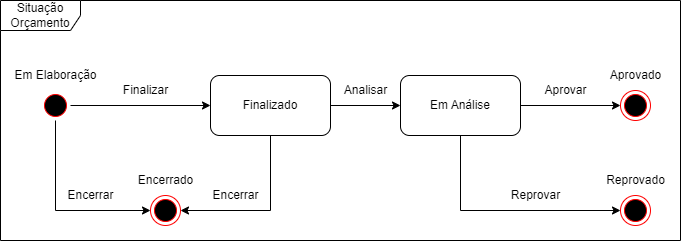

The diagram above was exported from draw.io. Its source (the exported page's mxGraphModel, read from the mxfile embedded in the PNG):
<mxGraphModel dx="864" dy="516" grid="1" gridSize="10" guides="1" tooltips="1" connect="1" arrows="1" fold="1" page="1" pageScale="1" pageWidth="827" pageHeight="1169" math="0" shadow="0">
  <root>
    <mxCell id="0" />
    <mxCell id="1" parent="0" />
    <mxCell id="iTl45zRu5jCz-8oioT0B-1" value="Situação Orçamento" style="shape=umlFrame;whiteSpace=wrap;html=1;pointerEvents=0;width=80;height=30;" parent="1" vertex="1">
      <mxGeometry x="40" y="40" width="680" height="240" as="geometry" />
    </mxCell>
    <mxCell id="iTl45zRu5jCz-8oioT0B-6" style="edgeStyle=orthogonalEdgeStyle;rounded=0;orthogonalLoop=1;jettySize=auto;html=1;entryX=0;entryY=0.5;entryDx=0;entryDy=0;" parent="1" source="iTl45zRu5jCz-8oioT0B-2" target="iTl45zRu5jCz-8oioT0B-5" edge="1">
      <mxGeometry relative="1" as="geometry" />
    </mxCell>
    <mxCell id="iTl45zRu5jCz-8oioT0B-23" style="edgeStyle=orthogonalEdgeStyle;rounded=0;orthogonalLoop=1;jettySize=auto;html=1;entryX=0;entryY=0.5;entryDx=0;entryDy=0;exitX=0.5;exitY=1;exitDx=0;exitDy=0;" parent="1" source="iTl45zRu5jCz-8oioT0B-2" target="iTl45zRu5jCz-8oioT0B-21" edge="1">
      <mxGeometry relative="1" as="geometry" />
    </mxCell>
    <mxCell id="iTl45zRu5jCz-8oioT0B-2" value="" style="ellipse;html=1;shape=startState;fillColor=#000000;strokeColor=#ff0000;" parent="1" vertex="1">
      <mxGeometry x="80" y="130" width="30" height="30" as="geometry" />
    </mxCell>
    <mxCell id="iTl45zRu5jCz-8oioT0B-9" style="edgeStyle=orthogonalEdgeStyle;rounded=0;orthogonalLoop=1;jettySize=auto;html=1;entryX=0;entryY=0.5;entryDx=0;entryDy=0;" parent="1" source="iTl45zRu5jCz-8oioT0B-5" target="iTl45zRu5jCz-8oioT0B-8" edge="1">
      <mxGeometry relative="1" as="geometry" />
    </mxCell>
    <mxCell id="iTl45zRu5jCz-8oioT0B-25" style="edgeStyle=orthogonalEdgeStyle;rounded=0;orthogonalLoop=1;jettySize=auto;html=1;entryX=1;entryY=0.5;entryDx=0;entryDy=0;exitX=0.5;exitY=1;exitDx=0;exitDy=0;" parent="1" source="iTl45zRu5jCz-8oioT0B-5" target="iTl45zRu5jCz-8oioT0B-21" edge="1">
      <mxGeometry relative="1" as="geometry" />
    </mxCell>
    <mxCell id="iTl45zRu5jCz-8oioT0B-5" value="Finalizado" style="rounded=1;whiteSpace=wrap;html=1;" parent="1" vertex="1">
      <mxGeometry x="250" y="115" width="120" height="60" as="geometry" />
    </mxCell>
    <mxCell id="iTl45zRu5jCz-8oioT0B-7" value="Finalizar" style="text;html=1;align=center;verticalAlign=middle;resizable=0;points=[];autosize=1;strokeColor=none;fillColor=none;" parent="1" vertex="1">
      <mxGeometry x="150" y="115" width="70" height="30" as="geometry" />
    </mxCell>
    <mxCell id="iTl45zRu5jCz-8oioT0B-11" style="edgeStyle=orthogonalEdgeStyle;rounded=0;orthogonalLoop=1;jettySize=auto;html=1;entryX=0;entryY=0.5;entryDx=0;entryDy=0;" parent="1" source="iTl45zRu5jCz-8oioT0B-8" target="iTl45zRu5jCz-8oioT0B-15" edge="1">
      <mxGeometry relative="1" as="geometry">
        <mxPoint x="630" y="145" as="targetPoint" />
      </mxGeometry>
    </mxCell>
    <mxCell id="iTl45zRu5jCz-8oioT0B-19" style="edgeStyle=orthogonalEdgeStyle;rounded=0;orthogonalLoop=1;jettySize=auto;html=1;entryX=0;entryY=0.5;entryDx=0;entryDy=0;exitX=0.5;exitY=1;exitDx=0;exitDy=0;" parent="1" source="iTl45zRu5jCz-8oioT0B-8" target="iTl45zRu5jCz-8oioT0B-17" edge="1">
      <mxGeometry relative="1" as="geometry" />
    </mxCell>
    <mxCell id="iTl45zRu5jCz-8oioT0B-8" value="Em Análise" style="rounded=1;whiteSpace=wrap;html=1;" parent="1" vertex="1">
      <mxGeometry x="440" y="115" width="120" height="60" as="geometry" />
    </mxCell>
    <mxCell id="iTl45zRu5jCz-8oioT0B-12" value="Analisar" style="text;html=1;align=center;verticalAlign=middle;resizable=0;points=[];autosize=1;strokeColor=none;fillColor=none;" parent="1" vertex="1">
      <mxGeometry x="370" y="115" width="70" height="30" as="geometry" />
    </mxCell>
    <mxCell id="iTl45zRu5jCz-8oioT0B-13" value="Aprovar" style="text;html=1;align=center;verticalAlign=middle;resizable=0;points=[];autosize=1;strokeColor=none;fillColor=none;" parent="1" vertex="1">
      <mxGeometry x="570" y="115" width="70" height="30" as="geometry" />
    </mxCell>
    <mxCell id="iTl45zRu5jCz-8oioT0B-14" value="Em Elaboração" style="text;html=1;align=center;verticalAlign=middle;resizable=0;points=[];autosize=1;strokeColor=none;fillColor=none;" parent="1" vertex="1">
      <mxGeometry x="40" y="100" width="110" height="30" as="geometry" />
    </mxCell>
    <mxCell id="iTl45zRu5jCz-8oioT0B-15" value="" style="ellipse;html=1;shape=endState;fillColor=#000000;strokeColor=#ff0000;" parent="1" vertex="1">
      <mxGeometry x="660" y="130" width="30" height="30" as="geometry" />
    </mxCell>
    <mxCell id="iTl45zRu5jCz-8oioT0B-16" value="Aprovado" style="text;html=1;align=center;verticalAlign=middle;resizable=0;points=[];autosize=1;strokeColor=none;fillColor=none;" parent="1" vertex="1">
      <mxGeometry x="640" y="100" width="70" height="30" as="geometry" />
    </mxCell>
    <mxCell id="iTl45zRu5jCz-8oioT0B-17" value="" style="ellipse;html=1;shape=endState;fillColor=#000000;strokeColor=#ff0000;" parent="1" vertex="1">
      <mxGeometry x="660" y="235" width="30" height="30" as="geometry" />
    </mxCell>
    <mxCell id="iTl45zRu5jCz-8oioT0B-18" value="Reprovado" style="text;html=1;align=center;verticalAlign=middle;resizable=0;points=[];autosize=1;strokeColor=none;fillColor=none;" parent="1" vertex="1">
      <mxGeometry x="635" y="205" width="80" height="30" as="geometry" />
    </mxCell>
    <mxCell id="iTl45zRu5jCz-8oioT0B-20" value="Reprovar" style="text;html=1;align=center;verticalAlign=middle;resizable=0;points=[];autosize=1;strokeColor=none;fillColor=none;" parent="1" vertex="1">
      <mxGeometry x="540" y="220" width="70" height="30" as="geometry" />
    </mxCell>
    <mxCell id="iTl45zRu5jCz-8oioT0B-21" value="" style="ellipse;html=1;shape=endState;fillColor=#000000;strokeColor=#ff0000;" parent="1" vertex="1">
      <mxGeometry x="190" y="235" width="30" height="30" as="geometry" />
    </mxCell>
    <mxCell id="iTl45zRu5jCz-8oioT0B-22" value="Encerrado" style="text;html=1;align=center;verticalAlign=middle;resizable=0;points=[];autosize=1;strokeColor=none;fillColor=none;" parent="1" vertex="1">
      <mxGeometry x="165" y="205" width="80" height="30" as="geometry" />
    </mxCell>
    <mxCell id="iTl45zRu5jCz-8oioT0B-24" value="Encerrar" style="text;html=1;align=center;verticalAlign=middle;resizable=0;points=[];autosize=1;strokeColor=none;fillColor=none;" parent="1" vertex="1">
      <mxGeometry x="95" y="220" width="70" height="30" as="geometry" />
    </mxCell>
    <mxCell id="iTl45zRu5jCz-8oioT0B-26" value="Encerrar" style="text;html=1;align=center;verticalAlign=middle;resizable=0;points=[];autosize=1;strokeColor=none;fillColor=none;" parent="1" vertex="1">
      <mxGeometry x="240" y="220" width="70" height="30" as="geometry" />
    </mxCell>
  </root>
</mxGraphModel>